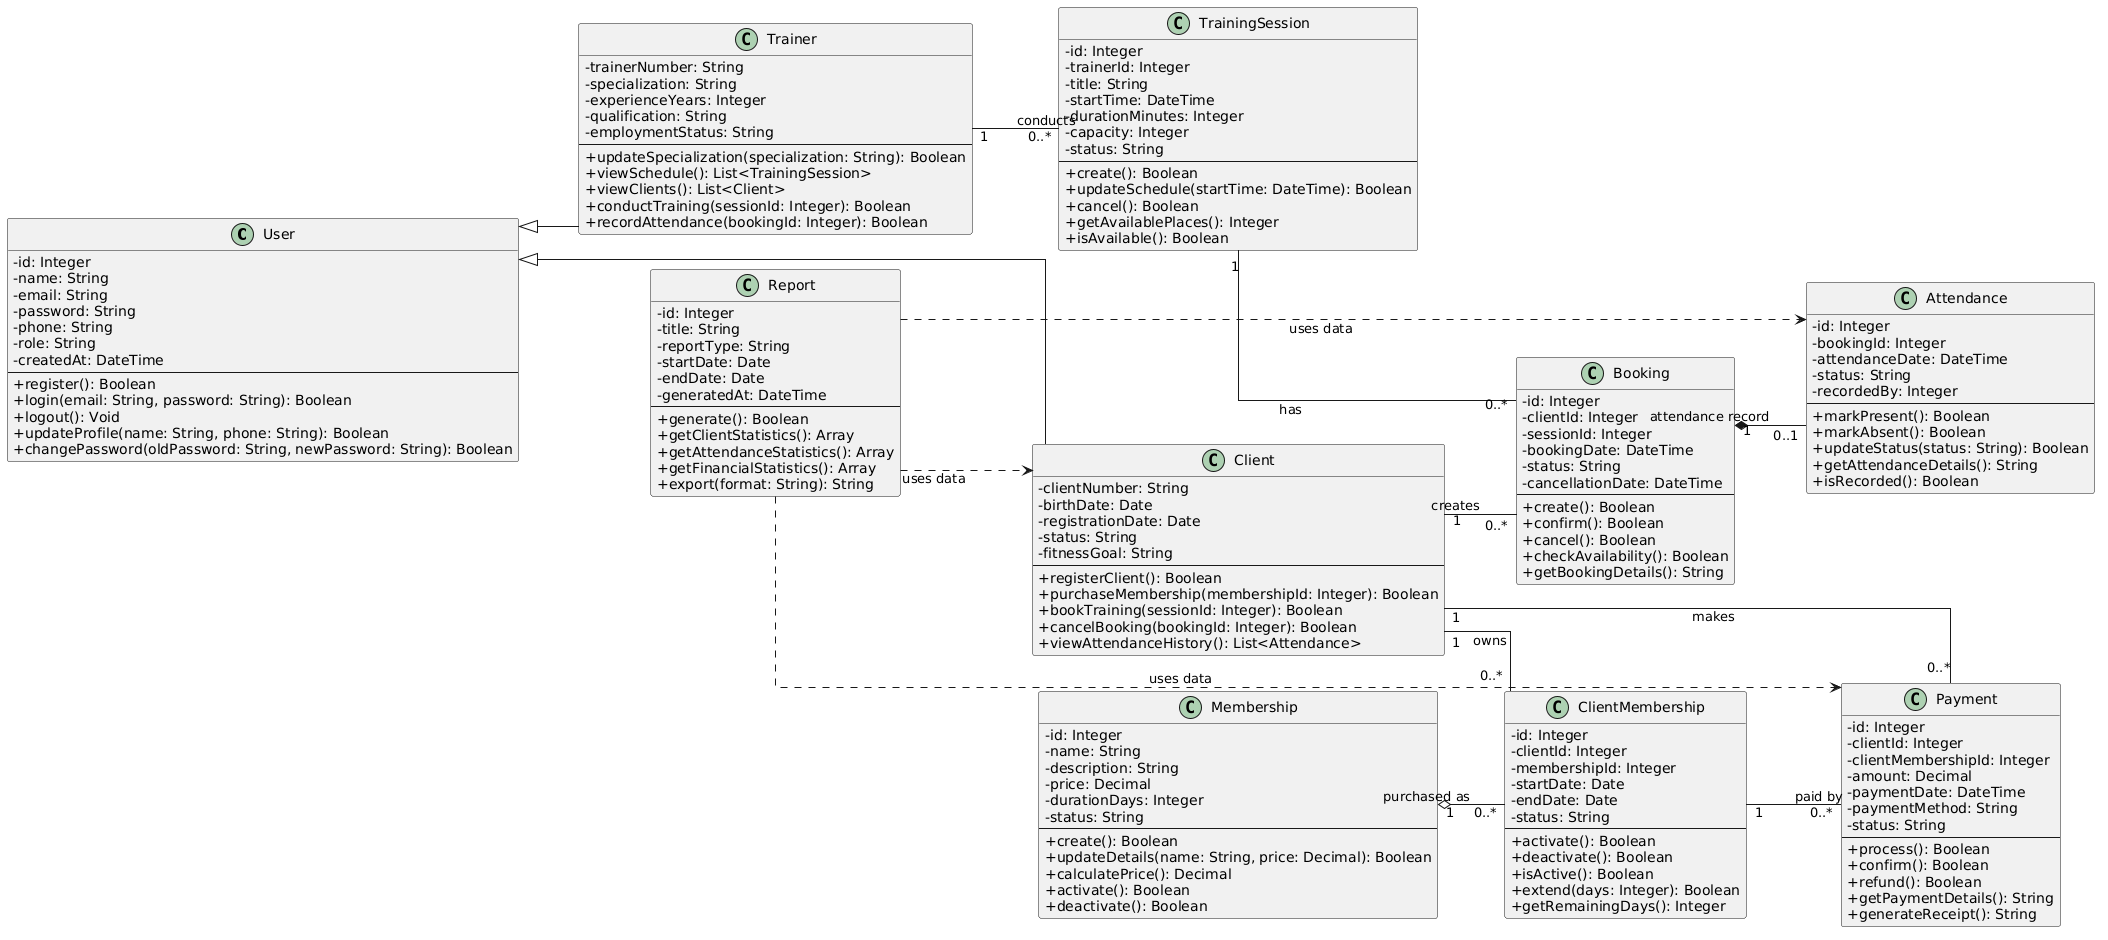

The diagram above was rendered by PlantUML. Its source (embedded in the PNG):
@startuml
left to right direction

skinparam classAttributeIconSize 0
skinparam linetype ortho
skinparam packageStyle rectangle

' =========================
' 1. USER
' =========================

class User {
    - id: Integer
    - name: String
    - email: String
    - password: String
    - phone: String
    - role: String
    - createdAt: DateTime
    --
    + register(): Boolean
    + login(email: String, password: String): Boolean
    + logout(): Void
    + updateProfile(name: String, phone: String): Boolean
    + changePassword(oldPassword: String, newPassword: String): Boolean
}

' =========================
' 2. CLIENT
' =========================

class Client {
    - clientNumber: String
    - birthDate: Date
    - registrationDate: Date
    - status: String
    - fitnessGoal: String
    --
    + registerClient(): Boolean
    + purchaseMembership(membershipId: Integer): Boolean
    + bookTraining(sessionId: Integer): Boolean
    + cancelBooking(bookingId: Integer): Boolean
    + viewAttendanceHistory(): List<Attendance>
}

' =========================
' 3. TRAINER
' =========================

class Trainer {
    - trainerNumber: String
    - specialization: String
    - experienceYears: Integer
    - qualification: String
    - employmentStatus: String
    --
    + updateSpecialization(specialization: String): Boolean
    + viewSchedule(): List<TrainingSession>
    + viewClients(): List<Client>
    + conductTraining(sessionId: Integer): Boolean
    + recordAttendance(bookingId: Integer): Boolean
}

' =========================
' 4. MEMBERSHIP
' =========================

class Membership {
    - id: Integer
    - name: String
    - description: String
    - price: Decimal
    - durationDays: Integer
    - status: String
    --
    + create(): Boolean
    + updateDetails(name: String, price: Decimal): Boolean
    + calculatePrice(): Decimal
    + activate(): Boolean
    + deactivate(): Boolean
}

' =========================
' 5. CLIENT MEMBERSHIP
' =========================

class ClientMembership {
    - id: Integer
    - clientId: Integer
    - membershipId: Integer
    - startDate: Date
    - endDate: Date
    - status: String
    --
    + activate(): Boolean
    + deactivate(): Boolean
    + isActive(): Boolean
    + extend(days: Integer): Boolean
    + getRemainingDays(): Integer
}

' =========================
' 6. TRAINING SESSION
' =========================

class TrainingSession {
    - id: Integer
    - trainerId: Integer
    - title: String
    - startTime: DateTime
    - durationMinutes: Integer
    - capacity: Integer
    - status: String
    --
    + create(): Boolean
    + updateSchedule(startTime: DateTime): Boolean
    + cancel(): Boolean
    + getAvailablePlaces(): Integer
    + isAvailable(): Boolean
}

' =========================
' 7. BOOKING
' =========================

class Booking {
    - id: Integer
    - clientId: Integer
    - sessionId: Integer
    - bookingDate: DateTime
    - status: String
    - cancellationDate: DateTime
    --
    + create(): Boolean
    + confirm(): Boolean
    + cancel(): Boolean
    + checkAvailability(): Boolean
    + getBookingDetails(): String
}

' =========================
' 8. PAYMENT
' =========================

class Payment {
    - id: Integer
    - clientId: Integer
    - clientMembershipId: Integer
    - amount: Decimal
    - paymentDate: DateTime
    - paymentMethod: String
    - status: String
    --
    + process(): Boolean
    + confirm(): Boolean
    + refund(): Boolean
    + getPaymentDetails(): String
    + generateReceipt(): String
}

' =========================
' 9. ATTENDANCE
' =========================

class Attendance {
    - id: Integer
    - bookingId: Integer
    - attendanceDate: DateTime
    - status: String
    - recordedBy: Integer
    --
    + markPresent(): Boolean
    + markAbsent(): Boolean
    + updateStatus(status: String): Boolean
    + getAttendanceDetails(): String
    + isRecorded(): Boolean
}

' =========================
' 10. REPORT
' =========================

class Report {
    - id: Integer
    - title: String
    - reportType: String
    - startDate: Date
    - endDate: Date
    - generatedAt: DateTime
    --
    + generate(): Boolean
    + getClientStatistics(): Array
    + getAttendanceStatistics(): Array
    + getFinancialStatistics(): Array
    + export(format: String): String
}

' =========================
' INHERITANCE
' =========================

User <|-- Client
User <|-- Trainer

' =========================
' ASSOCIATIONS
' =========================

Client "1" -- "0..*" ClientMembership : owns
Client "1" -- "0..*" Booking : creates
Client "1" -- "0..*" Payment : makes

Trainer "1" -- "0..*" TrainingSession : conducts

TrainingSession "1" -- "0..*" Booking : has

ClientMembership "1" -- "0..*" Payment : paid by

' =========================
' AGGREGATION
' =========================

Membership "1" o-- "0..*" ClientMembership : purchased as

' =========================
' COMPOSITION
' =========================

Booking "1" *-- "0..1" Attendance : attendance record

' =========================
' REPORT DEPENDENCIES
' =========================

Report ..> Client : uses data
Report ..> Attendance : uses data
Report ..> Payment : uses data
@enduml